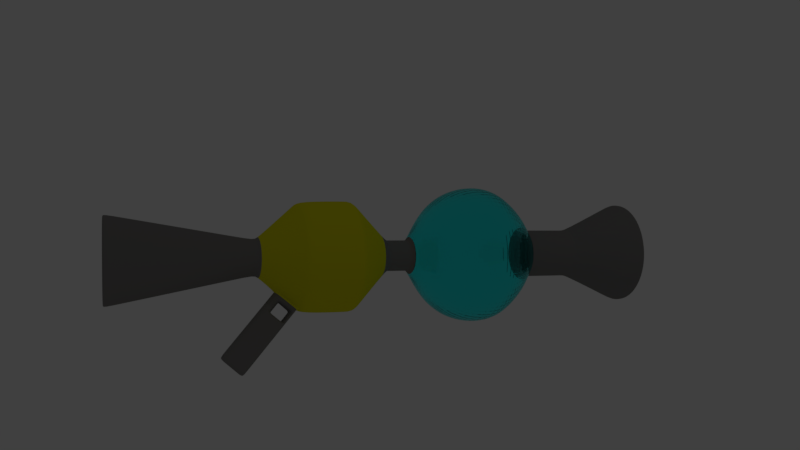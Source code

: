 # Source: BubbleGun.blend  (saved by Blender 2.79.0; exported with 4.5.12 LTS)
import bpy
from mathutils import Matrix  # noqa: F401  (used for matrix-valued properties, if any)

bpy.ops.wm.read_factory_settings(use_empty=True)
scene = bpy.context.scene
scene.name = 'Scene'

# ---- collections
col_collection_1 = bpy.data.collections.new('Collection 1'); scene.collection.children.link(col_collection_1)

# ---- materials (node trees are filled in below, after node groups)
mat_material_002 = bpy.data.materials.new('Material.002')
mat_material_002.alpha_threshold = 0.0
mat_material_002.diffuse_color = (0.5948, 0.5859, 0.6038, 1.0)
mat_material_002.roughness = 0.5
mat_material_003 = bpy.data.materials.new('Material.003')
mat_material_003.alpha_threshold = 0.0
mat_material_003.diffuse_color = (0.007226, 0.6478, 0.8, 1.0)
mat_material_003.roughness = 0.5
mat_material_004 = bpy.data.materials.new('Material.004')
mat_material_004.alpha_threshold = 0.0
mat_material_004.diffuse_color = (0.8, 0.6963, 0.01574, 1.0)
mat_material_004.roughness = 0.5

# ---- material node trees
mat_material_002.use_nodes = True; mat_material_002.node_tree.nodes.clear()
_N = mat_material_002.node_tree.nodes; _L = mat_material_002.node_tree.links
n0 = _N.new('ShaderNodeOutputMaterial'); n0.name = 'Material Output'; n0.location = (300, 300)
n1 = _N.new('ShaderNodeBsdfDiffuse'); n1.name = 'Diffuse BSDF'; n1.location = (10, 300)
n1.inputs[0].default_value = (0.2266, 0.2185, 0.2122, 1.0)
_L.new(n1.outputs[0], n0.inputs[0])
n0.is_active_output = True
mat_material_003.use_nodes = True; mat_material_003.node_tree.nodes.clear()
_N = mat_material_003.node_tree.nodes; _L = mat_material_003.node_tree.links
n0 = _N.new('ShaderNodeOutputMaterial'); n0.name = 'Material Output'; n0.location = (430, 386)
n1 = _N.new('ShaderNodeBsdfGlass'); n1.name = 'Glass BSDF'; n1.location = (220, 391)
n1.distribution = 'GGX'
n1.inputs[0].default_value = (0.3672, 1.0, 1.0, 1.0)
n1.inputs[2].default_value = 1.45
_L.new(n1.outputs[0], n0.inputs[0])
n0.is_active_output = True
mat_material_004.use_nodes = True; mat_material_004.node_tree.nodes.clear()
_N = mat_material_004.node_tree.nodes; _L = mat_material_004.node_tree.links
n0 = _N.new('ShaderNodeOutputMaterial'); n0.name = 'Material Output'; n0.location = (300, 300)
n1 = _N.new('ShaderNodeBsdfDiffuse'); n1.name = 'Diffuse BSDF'; n1.location = (10, 300)
n1.inputs[0].default_value = (0.8, 0.7671, 0.01245, 1.0)
_L.new(n1.outputs[0], n0.inputs[0])
n0.is_active_output = True

# ---- world
world_world = bpy.data.worlds.new('World'); scene.world = world_world
world_world.color = (0.05088, 0.05088, 0.05088)
world_world.use_sun_shadow = False
world_world.sun_shadow_jitter_overblur = 0.0
world_world.cycles.sampling_method = 'MANUAL'

# ---- cameras
cam_camera_001 = bpy.data.cameras.new('Camera.001')
cam_camera_001.clip_end = 100.0
cam_camera_001.lens = 35.0
cam_camera_001.sensor_width = 32.0
cam_camera_001.sensor_height = 18.0
cam_camera_001.display_size = 2.0
cam_camera_001.dof.focus_distance = 0.0

# ---- lights
light_spot = bpy.data.lights.new('Spot', 'SPOT')
light_spot.transmission_factor = 0.0
light_spot.energy = 100.0
light_spot.shadow_buffer_clip_start = 0.5
light_spot.shadow_soft_size = 0.1
light_spot.shadow_maximum_resolution = 0.006
light_spot.use_absolute_resolution = True

# ---- meshes
me_cylinder_001 = bpy.data.meshes.new('Cylinder.001')
me_cylinder_001.from_pydata([(-0.2844, -1.683, -7.574), (-0.1268, -0.8989, -9.292), (0.197, -1.691, -7.577), (0.0478, -0.9015, -9.292), (0.6446, -1.513, -7.577), (0.2101, -0.8372, -9.293), (0.9902, -1.178, -7.576), (0.3354, -0.7156, -9.292), (1.181, -0.7359, -7.573), (0.4047, -0.5554, -9.291), (1.188, -0.2546, -7.569), (0.4073, -0.3808, -9.29), (1.011, 0.193, -7.564), (0.343, -0.2185, -9.288), (0.6758, 0.5385, -7.56), (0.2214, -0.0932, -9.286), (0.2339, 0.7295, -7.556), (0.06117, -0.02395, -9.285), (-0.2475, 0.7368, -7.554), (-0.1134, -0.0213, -9.284), (-0.6951, 0.5594, -7.553), (-0.2757, -0.08565, -9.284), (-1.041, 0.2241, -7.554), (-0.401, -0.2072, -9.284), (-1.232, -0.2178, -7.557), (-0.4703, -0.3675, -9.285), (-1.239, -0.6992, -7.561), (-0.4729, -0.542, -9.287), (-1.062, -1.147, -7.566), (-0.4086, -0.7043, -9.289), (-0.7263, -1.492, -7.571), (-0.287, -0.8296, -9.29), (-0.1263, -0.9126, -8.331), (0.04826, -0.9153, -8.332), (0.2106, -0.8509, -8.332), (0.3359, -0.7294, -8.332), (0.4051, -0.5691, -8.331), (0.4078, -0.3946, -8.329), (0.3434, -0.2323, -8.328), (0.2219, -0.107, -8.326), (0.06163, -0.0377, -8.325), (-0.1129, -0.03505, -8.324), (-0.2752, -0.0994, -8.324), (-0.4005, -0.221, -8.324), (-0.4698, -0.3812, -8.325), (-0.4725, -0.5558, -8.327), (-0.4081, -0.7181, -8.328), (-0.2866, -0.8434, -8.33), (-0.1566, -1.014, -10.44), (0.06945, -1.017, -10.44), (0.2796, -0.9337, -10.44), (0.4419, -0.7763, -10.44), (0.5316, -0.5688, -10.44), (0.535, -0.3427, -10.44), (0.4517, -0.1326, -10.44), (0.2943, 0.02969, -10.43), (0.08676, 0.1194, -10.43), (-0.1393, 0.1228, -10.43), (-0.3495, 0.03947, -10.43), (-0.5117, -0.1179, -10.43), (-0.6014, -0.3255, -10.43), (-0.6049, -0.5515, -10.43), (-0.5215, -0.7617, -10.44), (-0.3641, -0.9239, -10.44), (-0.07647, -0.7723, -5.532), (0.03367, -0.774, -5.533), (0.1361, -0.7334, -5.533), (0.2151, -0.6567, -5.533), (0.2588, -0.5556, -5.532), (0.2605, -0.4455, -5.531), (0.2199, -0.3431, -5.53), (0.1432, -0.264, -5.529), (0.0421, -0.2203, -5.528), (-0.06804, -0.2187, -5.527), (-0.1704, -0.2593, -5.527), (-0.2495, -0.336, -5.528), (-0.2932, -0.4371, -5.528), (-0.2949, -0.5472, -5.529), (-0.2543, -0.6496, -5.53), (-0.1776, -0.7287, -5.531), (0.9716, -1.169, -6.795), (0.6337, -1.496, -6.796), (0.2321, 0.6965, -6.775), (0.6643, 0.5098, -6.779), (0.1961, -1.67, -6.796), (-0.2746, -1.663, -6.793), (-1.208, -0.7005, -6.781), (-1.201, -0.2298, -6.777), (0.9921, 0.1719, -6.783), (1.166, -0.2657, -6.788), (-1.014, 0.2024, -6.774), (-0.6762, 0.5302, -6.773), (-0.7067, -1.476, -6.79), (1.158, -0.7364, -6.792), (-0.2386, 0.7037, -6.773), (-1.035, -1.138, -6.785), (0.2148, -0.6505, -5.976), (0.0418, -0.2141, -5.971), (0.03337, -0.7678, -5.976), (-0.2952, -0.541, -5.972), (0.2196, -0.3369, -5.973), (-0.2498, -0.3297, -5.971), (0.2585, -0.5494, -5.975), (-0.06834, -0.2124, -5.97), (-0.2546, -0.6434, -5.973), (0.1358, -0.7272, -5.976), (0.1429, -0.2578, -5.972), (-0.07677, -0.7661, -5.975), (-0.2935, -0.4308, -5.971), (0.2602, -0.4392, -5.974), (-0.1707, -0.253, -5.97), (-0.1779, -0.7224, -5.974), (-0.2223, -1.477, -4.863), (0.1678, -1.483, -4.864), (0.5305, -1.34, -4.865), (0.8106, -1.068, -4.864), (0.9654, -0.7097, -4.861), (0.9713, -0.3196, -4.858), (0.8275, 0.04307, -4.854), (0.5558, 0.3231, -4.851), (0.1977, 0.4779, -4.848), (-0.1925, 0.4838, -4.846), (-0.5552, 0.34, -4.845), (-0.8352, 0.06833, -4.846), (-0.99, -0.2898, -4.849), (-0.996, -0.68, -4.852), (-0.8521, -1.043, -4.856), (-0.5805, -1.323, -4.86), (0.504, -1.296, -6.447), (0.5284, 0.3077, -6.433), (-0.2222, -1.429, -6.445), (-0.9627, -0.2836, -6.431), (0.9292, -0.3123, -6.44), (-0.5432, 0.3239, -6.428), (-0.5677, -1.28, -6.442), (0.7741, -1.034, -6.446), (0.1829, 0.457, -6.43), (0.1541, -1.435, -6.447), (-0.9684, -0.6599, -6.435), (0.7905, 0.03754, -6.437), (-0.8134, 0.0619, -6.429), (0.9234, -0.6886, -6.444), (-0.1934, 0.4627, -6.428), (-0.8297, -1.01, -6.438), (0.5205, -0.8602, -6.218), (0.119, 0.1525, -6.208), (0.09942, -1.132, -6.219), (-0.663, -0.6061, -6.211), (0.5316, -0.1324, -6.212), (-0.5577, -0.1158, -6.207), (0.622, -0.6256, -6.217), (-0.1366, 0.1564, -6.207), (-0.5688, -0.8437, -6.213), (0.3371, -1.038, -6.219), (0.3537, 0.05111, -6.21), (-0.1562, -1.129, -6.218), (-0.6591, -0.3505, -6.209), (0.6259, -0.37, -6.215), (-0.3742, 0.06216, -6.206), (-0.3908, -1.027, -6.216), (0.6772, -1.564, -7.226), (0.7099, 0.5825, -7.208), (-0.2945, -1.742, -7.224), (-1.285, -0.2087, -7.206), (1.246, -0.2471, -7.218), (-0.7241, 0.6042, -7.201), (-0.7568, -1.542, -7.22), (1.039, -1.213, -7.225), (0.2476, 0.7822, -7.204), (0.2091, -1.749, -7.226), (-1.293, -0.7122, -7.21), (1.061, 0.221, -7.213), (-1.086, 0.2536, -7.203), (1.238, -0.7507, -7.222), (-0.2559, 0.7899, -7.202), (-1.107, -1.18, -7.215), (0.1623, -1.514, -7.835), (0.5449, -1.362, -7.836), (0.8403, -1.076, -7.835), (1.004, -0.6977, -7.832), (1.01, -0.2863, -7.828), (0.8582, 0.09631, -7.824), (0.5716, 0.3917, -7.821), (0.1939, 0.555, -7.817), (-0.2177, 0.5612, -7.815), (-0.6002, 0.4095, -7.815), (-0.8956, 0.123, -7.816), (-1.059, -0.2548, -7.819), (-1.065, -0.6663, -7.822), (-0.9135, -1.049, -7.826), (-0.6269, -1.344, -7.83), (-0.2492, -1.508, -7.833), (-0.2023, -1.278, -8.083), (0.1178, -1.283, -8.084), (0.4154, -1.165, -8.085), (0.6452, -0.9418, -8.084), (0.7722, -0.648, -8.082), (0.777, -0.3279, -8.079), (0.659, -0.03034, -8.076), (0.4362, 0.1994, -8.073), (0.1423, 0.3264, -8.07), (-0.1778, 0.3313, -8.069), (-0.4754, 0.2133, -8.069), (-0.7052, -0.009615, -8.069), (-0.8321, -0.3035, -8.071), (-0.837, -0.6235, -8.074), (-0.719, -0.9211, -8.077), (-0.4961, -1.151, -8.08), (-0.2223, -1.477, -4.863), (0.1678, -1.483, -4.864), (0.5305, -1.34, -4.865), (0.8106, -1.068, -4.864), (0.9654, -0.7097, -4.861), (0.9713, -0.3196, -4.858), (0.8275, 0.04307, -4.854), (0.5558, 0.3231, -4.851), (0.1977, 0.4779, -4.848), (-0.1925, 0.4838, -4.846), (-0.5552, 0.34, -4.845), (-0.8352, 0.06833, -4.846), (-0.99, -0.2898, -4.849), (-0.996, -0.68, -4.852), (-0.8521, -1.043, -4.856), (-0.5805, -1.323, -4.86), (-0.07699, -0.8211, -3.194), (0.04321, -0.8229, -3.195), (0.155, -0.7786, -3.195), (0.2413, -0.6949, -3.195), (0.2889, -0.5846, -3.194), (0.2908, -0.4644, -3.193), (0.2465, -0.3526, -3.192), (0.1628, -0.2663, -3.191), (0.05241, -0.2186, -3.19), (-0.06779, -0.2168, -3.189), (-0.1795, -0.2611, -3.189), (-0.2658, -0.3448, -3.189), (-0.3135, -0.4552, -3.19), (-0.3153, -0.5754, -3.191), (-0.271, -0.6871, -3.192), (-0.1873, -0.7734, -3.193), (-0.2182, -1.485, -3.972), (0.1719, -1.491, -3.974), (0.5346, -1.347, -3.974), (0.8147, -1.076, -3.973), (0.9695, -0.7175, -3.971), (0.9754, -0.3273, -3.968), (0.8316, 0.03536, -3.964), (0.56, 0.3154, -3.96), (0.2018, 0.4702, -3.957), (-0.1883, 0.4761, -3.955), (-0.551, 0.3323, -3.955), (-0.8311, 0.06062, -3.956), (-0.9859, -0.2975, -3.958), (-0.9918, -0.6877, -3.962), (-0.848, -1.05, -3.965), (-0.5764, -1.33, -3.969), (0.145, -1.43, -10.49), (-0.2451, -1.424, -10.48), (0.5077, -1.287, -10.49), (0.7878, -1.015, -10.48), (0.9426, -0.6567, -10.48), (0.9485, -0.2666, -10.48), (0.8047, 0.09609, -10.48), (0.5331, 0.3761, -10.47), (0.1749, 0.5309, -10.47), (-0.2152, 0.5368, -10.47), (-0.5779, 0.393, -10.47), (-0.858, 0.1213, -10.47), (-1.013, -0.2368, -10.47), (-1.019, -0.6269, -10.47), (-0.8749, -0.9896, -10.48), (-0.6033, -1.27, -10.48), (-0.03605, -1.128, -0.7379), (0.01614, -1.128, -0.7381), (0.03609, -1.12, -0.7382), (0.09499, -0.9672, -0.737), (0.1409, -0.6946, -0.7348), (0.1455, -0.3929, -0.732), (0.1079, -0.1191, -0.7293), (0.04924, 0.04773, -0.7275), (0.02183, 0.066, -0.7272), (-0.00532, 0.06642, -0.7271), (-0.03328, 0.04897, -0.7271), (-0.09702, -0.116, -0.7283), (-0.143, -0.3886, -0.7306), (-0.1476, -0.6903, -0.7334), (-0.1099, -0.9641, -0.7361), (-0.05572, -1.118, -0.7377), (0.1573, -1.415, -3.885), (-0.2021, -1.41, -3.883), (0.4914, -1.283, -3.886), (0.7494, -1.032, -3.885), (0.892, -0.7023, -3.882), (0.8975, -0.3429, -3.879), (0.765, -0.008814, -3.876), (0.5147, 0.2492, -3.872), (0.1848, 0.3917, -3.87), (-0.1746, 0.3972, -3.868), (-0.5087, 0.2647, -3.868), (-0.7668, 0.01445, -3.869), (-0.9093, -0.3155, -3.871), (-0.9148, -0.6749, -3.874), (-0.7823, -1.009, -3.877), (-0.5321, -1.267, -3.881), (0.09546, -1.094, -3.511), (0.3091, -1.009, -3.511), (0.474, -0.8495, -3.511), (0.5652, -0.6385, -3.509), (0.5687, -0.4087, -3.507), (0.484, -0.1951, -3.505), (0.324, -0.03017, -3.503), (0.1131, 0.06098, -3.501), (-0.1167, 0.06447, -3.5), (-0.3304, -0.02023, -3.5), (-0.4953, -0.1802, -3.5), (-0.5865, -0.3912, -3.502), (-0.59, -0.621, -3.504), (-0.5053, -0.8346, -3.506), (-0.3453, -0.9995, -3.508), (-0.1343, -1.091, -3.51), (0.2057, 1.465, -2.902), (-0.1537, 1.471, -2.9), (0.134, 1.134, -2.534), (-0.09582, 1.138, -2.532), (-0.173, 0.4803, -3.793), (0.1864, 0.4749, -3.795), (0.1147, 0.1441, -3.426), (-0.1151, 0.1476, -3.425), (-0.1697, 0.648, -3.642), (0.1179, 0.3118, -3.275), (0.1897, 0.6426, -3.644), (-0.1118, 0.3153, -3.274), (-0.1918, -1.361, -3.827), (0.1479, -1.366, -3.828), (0.4636, -1.241, -3.829), (0.7075, -1.004, -3.828), (0.8422, -0.6926, -3.826), (0.8474, -0.353, -3.823), (0.7222, -0.03719, -3.819), (0.4857, 0.2066, -3.816), (0.1739, 0.3414, -3.814), (-0.1658, 0.3465, -3.812), (-0.4816, 0.2213, -3.812), (-0.7254, -0.0152, -3.812), (-0.8602, -0.327, -3.815), (-0.8653, -0.6667, -3.817), (-0.7401, -0.9824, -3.821), (-0.5036, -1.226, -3.824), (0.1948, 1.415, -2.846), (-0.1449, 1.42, -2.844), (-0.1642, 0.4296, -3.737), (0.1755, 0.4245, -3.739), (-0.1609, 0.5974, -3.586), (0.1787, 0.5922, -3.587), (0.1186, -1.214, -3.651), (0.3774, -1.112, -3.652), (0.5772, -0.9179, -3.651), (0.6876, -0.6624, -3.649), (0.6919, -0.3841, -3.647), (0.5893, -0.1253, -3.644), (0.3955, 0.07448, -3.641), (0.1399, 0.1849, -3.639), (-0.1384, 0.1891, -3.638), (-0.3972, 0.08652, -3.638), (-0.597, -0.1073, -3.638), (-0.7074, -0.3628, -3.64), (-0.7117, -0.6412, -3.642), (-0.6091, -0.8999, -3.645), (-0.4153, -1.1, -3.648), (0.1608, 1.258, -2.672), (-0.1175, 1.263, -2.67), (0.1415, 0.268, -3.564), (0.1448, 0.4357, -3.413), (-0.1597, -1.21, -3.65), (-0.1368, 0.2722, -3.563), (-0.1335, 0.44, -3.412), (-0.1828, -1.226, -0.7601), (-0.2643, -0.9969, -0.7577), (0.07049, 0.2167, -0.7481), (0.1805, 0.1438, -0.7492), (0.04768, -1.28, -0.7617), (-0.07252, -1.278, -0.7611), (-0.04971, 0.2186, -0.7475), (0.1595, -1.232, -0.7618), (-0.1618, 0.149, -0.7476), (0.248, -1.005, -0.7601), (-0.2503, -0.07793, -0.7493), (0.2985, -0.7072, -0.7576), (-0.3009, -0.3754, -0.7518), (0.3034, -0.3845, -0.7547), (-0.3058, -0.6981, -0.7547), (0.262, -0.0857, -0.7517), (-0.2709, -0.6936, -3.141), (0.1631, -0.2577, -3.139), (-0.0769, -0.8307, -3.143), (-0.1872, -0.7829, -3.142), (0.0528, -0.2095, -3.138), (0.04331, -0.8325, -3.144), (-0.0674, -0.2077, -3.138), (0.1551, -0.7881, -3.144), (-0.1792, -0.2525, -3.138), (0.2414, -0.7014, -3.143), (-0.2655, -0.3392, -3.138), (0.2891, -0.5871, -3.143), (-0.3132, -0.4535, -3.139), (0.291, -0.4627, -3.142), (-0.3151, -0.578, -3.14), (0.2468, -0.347, -3.14), (-0.1546, 1.426, -2.94), (0.1331, 1.09, -2.573), (0.2048, 1.421, -2.942), (-0.09668, 1.094, -2.572), (-0.1458, 1.376, -2.884), (0.1939, 1.371, -2.886), (0.16, 1.214, -2.711), (-0.1184, 1.218, -2.71), (0.1894, 0.6277, -3.657), (-0.17, 0.6332, -3.655), (0.1785, 0.5774, -3.601), (-0.1612, 0.5825, -3.599), (0.1867, 0.4899, -3.781), (-0.1727, 0.4954, -3.779), (0.1758, 0.4396, -3.725), (-0.1639, 0.4447, -3.723), (-0.1147, 0.1663, -3.408), (0.115, 0.1628, -3.409), (0.1419, 0.2867, -3.547), (-0.1364, 0.2909, -3.546), (0.1176, 0.2945, -3.291), (0.1445, 0.4184, -3.429), (-0.1339, 0.4226, -3.427), (-0.1122, 0.298, -3.29), (-0.1358, 0.4531, -3.426), (0.1637, 1.271, -2.686), (-0.1198, 1.276, -2.685), (0.1476, 0.4488, -3.428), (-0.1207, 1.231, -2.725), (0.1628, 1.227, -2.726), (-0.1577, 0.579, -3.566), (-0.1426, 1.357, -2.864), (0.1908, 1.397, -2.826), (-0.1417, 1.402, -2.824), (0.1748, 0.574, -3.567), (0.1899, 1.352, -2.865), (0.1901, 0.666, -3.622), (-0.1114, 0.3387, -3.253), (-0.1693, 0.6714, -3.621), (0.1184, 0.3352, -3.254), (-0.1605, 0.6208, -3.565), (0.1792, 0.6156, -3.566), (0.1453, 0.4591, -3.392), (-0.1331, 0.4634, -3.391), (0.1481, 0.4722, -3.407), (-0.1354, 0.4765, -3.405), (-0.1573, 0.6024, -3.544), (0.1752, 0.5974, -3.546), (-0.1602, -1.212, -3.652), (-0.1372, 0.2744, -3.565), (0.119, -1.216, -3.654), (0.3786, -1.114, -3.654), (0.579, -0.9191, -3.653), (0.6897, -0.6628, -3.651), (0.694, -0.3837, -3.649), (0.5911, -0.1241, -3.646), (0.3967, 0.07628, -3.644), (0.1404, 0.187, -3.642), (-0.1388, 0.1913, -3.64), (-0.3983, 0.08835, -3.64), (-0.5987, -0.106, -3.641), (-0.7095, -0.3623, -3.642), (-0.7138, -0.6415, -3.645), (-0.6109, -0.901, -3.648), (-0.4165, -1.101, -3.65), (0.142, 0.2701, -3.567), (-0.1863, -1.335, -3.796), (-0.1595, 0.4028, -3.707), (0.1429, -1.34, -3.798), (0.4489, -1.219, -3.798), (0.6853, -0.9897, -3.798), (0.8159, -0.6875, -3.796), (0.8209, -0.3583, -3.793), (0.6996, -0.0522, -3.789), (0.4703, 0.1841, -3.786), (0.1681, 0.3147, -3.784), (-0.1611, 0.3197, -3.782), (-0.4672, 0.1984, -3.782), (-0.7035, -0.03089, -3.783), (-0.8341, -0.3331, -3.785), (-0.8392, -0.6623, -3.788), (-0.7178, -0.9684, -3.791), (-0.4886, -1.205, -3.794), (0.1697, 0.3978, -3.709), (0.1849, 0.3961, -3.866), (-0.1166, 0.06887, -3.496), (-0.1745, 0.4016, -3.864), (0.1131, 0.06538, -3.497), (0.1739, 0.3458, -3.81), (-0.1657, 0.3509, -3.808), (0.14, 0.1893, -3.635), (-0.1383, 0.1935, -3.634), (-0.1387, 0.1957, -3.636), (0.1405, 0.1914, -3.638), (-0.161, 0.3241, -3.778), (0.1682, 0.3191, -3.78), (0.2151, -0.6561, -5.577), (0.04207, -0.2197, -5.572), (0.03364, -0.7734, -5.577), (-0.2949, -0.5466, -5.574), (0.2199, -0.3425, -5.574), (-0.2495, -0.3353, -5.572), (0.2588, -0.555, -5.576), (-0.06807, -0.218, -5.572), (-0.2543, -0.649, -5.575), (0.136, -0.7328, -5.577), (0.1432, -0.2634, -5.573), (-0.0765, -0.7717, -5.576), (-0.2932, -0.4364, -5.573), (0.2605, -0.4449, -5.575), (-0.1705, -0.2586, -5.572), (-0.1776, -0.728, -5.576), (0.1358, -0.7277, -5.938), (0.1429, -0.2583, -5.934), (-0.07675, -0.7667, -5.937), (-0.2935, -0.4314, -5.933), (0.2602, -0.4398, -5.936), (-0.1707, -0.2536, -5.932), (-0.1779, -0.723, -5.936), (0.2149, -0.651, -5.938), (0.04183, -0.2146, -5.933), (0.03339, -0.7683, -5.938), (-0.2952, -0.5415, -5.934), (0.2196, -0.3374, -5.935), (-0.2498, -0.3303, -5.933), (0.2586, -0.5499, -5.937), (-0.06831, -0.213, -5.933), (-0.2546, -0.6439, -5.935), (-0.1263, -0.9116, -8.404), (0.04823, -0.9142, -8.405), (0.2105, -0.8499, -8.405), (0.3358, -0.7283, -8.404), (0.4051, -0.5681, -8.403), (0.4078, -0.3935, -8.402), (0.3434, -0.2312, -8.4), (0.2219, -0.1059, -8.399), (0.0616, -0.03666, -8.397), (-0.113, -0.03401, -8.396), (-0.2753, -0.09836, -8.396), (-0.4006, -0.2199, -8.397), (-0.4698, -0.3802, -8.398), (-0.4725, -0.5547, -8.399), (-0.4082, -0.717, -8.401), (-0.2866, -0.8423, -8.403), (-0.1267, -0.9001, -9.204), (0.04784, -0.9028, -9.205), (0.2101, -0.8384, -9.205), (0.3355, -0.7169, -9.204), (0.4047, -0.5566, -9.203), (0.4074, -0.3821, -9.202), (0.343, -0.2198, -9.2), (0.2215, -0.09446, -9.198), (0.06121, -0.02521, -9.197), (-0.1134, -0.02255, -9.196), (-0.2757, -0.08691, -9.196), (-0.401, -0.2085, -9.197), (-0.4702, -0.3687, -9.198), (-0.4729, -0.5433, -9.199), (-0.4085, -0.7056, -9.201), (-0.287, -0.8309, -9.202), (0.8977, -0.6483, -10.38), (0.9034, -0.2761, -10.38), (-0.2067, 0.4903, -10.37), (-0.5527, 0.3531, -10.37), (-0.836, -0.9658, -10.38), (-0.5769, -1.233, -10.38), (0.4829, -1.249, -10.39), (0.7501, -0.9899, -10.39), (0.5071, 0.337, -10.37), (0.1654, 0.4846, -10.37), (-0.2352, -1.381, -10.38), (0.1369, -1.386, -10.39), (-0.9675, -0.2477, -10.37), (-0.9732, -0.6199, -10.37), (0.7662, 0.06983, -10.38), (-0.8199, 0.09393, -10.37), (-0.07246, -1.285, -0.725), (0.04774, -1.287, -0.7255), (0.1596, -1.238, -0.7256), (0.2481, -1.009, -0.7239), (0.2986, -0.709, -0.7214), (0.3036, -0.3833, -0.7185), (0.2622, -0.08174, -0.7155), (0.1807, 0.1499, -0.713), (0.07076, 0.2232, -0.7118), (-0.04944, 0.225, -0.7112), (-0.1616, 0.155, -0.7114), (-0.2501, -0.07397, -0.7131), (-0.3007, -0.3742, -0.7156), (-0.3056, -0.6999, -0.7185), (-0.2642, -1.001, -0.7215), (-0.1827, -1.233, -0.724), (0.07287, -0.557, -5.645), (0.005738, -0.3877, -5.643), (0.002466, -0.6025, -5.645), (-0.125, -0.5145, -5.643), (0.07472, -0.4353, -5.644), (-0.1074, -0.4325, -5.643), (0.08982, -0.5177, -5.644), (-0.03699, -0.387, -5.643), (-0.1092, -0.5542, -5.644), (0.04219, -0.5867, -5.645), (0.04497, -0.4046, -5.643), (-0.04026, -0.6018, -5.645), (-0.1243, -0.4717, -5.643), (0.09047, -0.475, -5.644), (-0.07672, -0.4028, -5.643), (-0.07949, -0.5849, -5.644), (0.2151, -0.6551, -5.646), (0.136, -0.7318, -5.647), (0.04202, -0.2187, -5.642), (0.1431, -0.2624, -5.643), (0.03359, -0.7724, -5.646), (-0.07655, -0.7707, -5.646), (-0.295, -0.5456, -5.643), (-0.2933, -0.4355, -5.642), (0.2198, -0.3415, -5.644), (0.2604, -0.4439, -5.645), (-0.2496, -0.3344, -5.641), (-0.1705, -0.2577, -5.641), (-0.1777, -0.7271, -5.645), (0.2588, -0.554, -5.646), (-0.06812, -0.2171, -5.641), (-0.2544, -0.648, -5.644), (0.136, -0.7318, -5.647), (0.1431, -0.2624, -5.643), (-0.07655, -0.7707, -5.646), (-0.2933, -0.4355, -5.642), (0.2604, -0.4439, -5.645), (-0.1705, -0.2577, -5.641), (-0.1777, -0.7271, -5.645), (0.2151, -0.6551, -5.646), (0.04202, -0.2187, -5.642), (0.03359, -0.7724, -5.646), (-0.295, -0.5456, -5.643), (0.2198, -0.3415, -5.644), (-0.2496, -0.3344, -5.641), (0.2588, -0.554, -5.646), (-0.06812, -0.2171, -5.641), (-0.2544, -0.648, -5.644), (0.2151, -0.6551, -5.646), (0.04202, -0.2187, -5.642), (0.03359, -0.7724, -5.646), (-0.295, -0.5456, -5.643), (0.2198, -0.3415, -5.644), (-0.2496, -0.3344, -5.641), (0.2588, -0.554, -5.646), (-0.06812, -0.2171, -5.641), (-0.2544, -0.648, -5.644), (0.136, -0.7318, -5.647), (0.1431, -0.2624, -5.643), (-0.07655, -0.7707, -5.646), (-0.2933, -0.4355, -5.642), (0.2604, -0.4439, -5.645), (-0.1705, -0.2577, -5.641), (-0.1777, -0.7271, -5.645), (-0.002528, -0.6325, -8.797), (0.05794, -0.6085, -8.797), (0.1046, -0.5632, -8.797), (0.1304, -0.5035, -8.796), (0.1314, -0.4384, -8.796), (0.1075, -0.378, -8.795), (0.06217, -0.3313, -8.794), (0.002452, -0.3055, -8.794), (-0.06259, -0.3045, -8.794), (-0.1231, -0.3285, -8.793), (-0.1698, -0.3738, -8.794), (-0.1956, -0.4335, -8.794), (-0.1966, -0.4985, -8.795), (-0.1726, -0.559, -8.795), (-0.1273, -0.6057, -8.796), (-0.06757, -0.6315, -8.796), (-0.1265, -0.9059, -8.798), (0.04804, -0.9086, -8.799), (0.2103, -0.8442, -8.799), (0.3357, -0.7227, -8.799), (0.4049, -0.5624, -8.798), (0.4076, -0.3879, -8.796), (0.3432, -0.2256, -8.795), (0.2217, -0.1003, -8.793), (0.06141, -0.03101, -8.792), (-0.1132, -0.02836, -8.791), (-0.2755, -0.09271, -8.791), (-0.4008, -0.2143, -8.791), (-0.47, -0.3745, -8.792), (-0.4727, -0.5491, -8.794), (-0.4083, -0.7114, -8.795), (-0.2868, -0.8367, -8.797), (0.04804, -0.9086, -8.799), (0.2103, -0.8442, -8.799), (0.3357, -0.7227, -8.799), (0.4049, -0.5624, -8.798), (0.4076, -0.3879, -8.796), (0.3432, -0.2256, -8.795), (0.2217, -0.1003, -8.793), (0.06141, -0.03101, -8.792), (-0.1132, -0.02836, -8.791), (-0.2755, -0.09271, -8.791), (-0.4008, -0.2143, -8.791), (-0.47, -0.3745, -8.792), (-0.4727, -0.5491, -8.794), (-0.4083, -0.7114, -8.795), (-0.2868, -0.8367, -8.797), (-0.1265, -0.9059, -8.798), (-0.1265, -0.9059, -8.798), (0.04804, -0.9086, -8.799), (0.2103, -0.8442, -8.799), (0.3357, -0.7227, -8.799), (0.4049, -0.5624, -8.798), (0.4076, -0.3879, -8.796), (0.3432, -0.2256, -8.795), (0.2217, -0.1003, -8.793), (0.06141, -0.03101, -8.792), (-0.1132, -0.02836, -8.791), (-0.2755, -0.09271, -8.791), (-0.4008, -0.2143, -8.791), (-0.47, -0.3745, -8.792), (-0.4727, -0.5491, -8.794), (-0.4083, -0.7114, -8.795), (-0.2868, -0.8367, -8.797)], [], [(552, 1, 3, 553), (553, 3, 5, 554), (554, 5, 7, 555), (555, 7, 9, 556), (556, 9, 11, 557), (557, 11, 13, 558), (558, 13, 15, 559), (559, 15, 17, 560), (560, 17, 19, 561), (561, 19, 21, 562), (562, 21, 23, 563), (563, 23, 25, 564), (564, 25, 27, 565), (565, 27, 29, 566), (569, 568, 260, 261), (566, 29, 31, 567), (567, 31, 1, 552), (513, 504, 67, 66), (207, 47, 32, 192), (206, 46, 47, 207), (205, 45, 46, 206), (204, 44, 45, 205), (203, 43, 44, 204), (202, 42, 43, 203), (201, 41, 42, 202), (200, 40, 41, 201), (199, 39, 40, 200), (198, 38, 39, 199), (197, 37, 38, 198), (196, 36, 37, 197), (195, 35, 36, 196), (194, 34, 35, 195), (193, 33, 34, 194), (192, 32, 33, 193), (49, 48, 63, 62, 61, 60, 59, 58, 57, 56, 55, 54, 53, 52, 51, 50), (571, 570, 265, 266), (573, 572, 270, 271), (575, 574, 258, 259), (577, 576, 263, 264), (579, 578, 257, 256), (581, 580, 268, 269), (582, 569, 261, 262), (583, 571, 266, 267), (578, 573, 271, 257), (568, 575, 259, 260), (570, 577, 264, 265), (572, 581, 269, 270), (574, 579, 256, 258), (576, 582, 262, 263), (580, 583, 267, 268), (77, 78, 126, 125), (514, 505, 72, 71), (515, 506, 65, 64), (516, 507, 77, 76), (517, 508, 70, 69), (518, 509, 75, 74), (519, 515, 64, 79), (504, 510, 68, 67), (505, 511, 73, 72), (507, 512, 78, 77), (506, 513, 66, 65), (508, 514, 71, 70), (509, 516, 76, 75), (510, 517, 69, 68), (511, 518, 74, 73), (512, 519, 79, 78), (175, 166, 92, 95), (174, 165, 91, 94), (173, 164, 89, 93), (172, 163, 87, 90), (171, 161, 83, 88), (169, 160, 81, 84), (170, 175, 95, 86), (168, 174, 94, 82), (167, 173, 93, 80), (166, 162, 85, 92), (165, 172, 90, 91), (164, 171, 88, 89), (163, 170, 86, 87), (162, 169, 84, 85), (161, 168, 82, 83), (160, 167, 80, 81), (152, 159, 111, 104), (151, 158, 110, 103), (150, 157, 109, 102), (149, 156, 108, 101), (148, 154, 106, 100), (146, 153, 105, 98), (147, 152, 104, 99), (145, 151, 103, 97), (144, 150, 102, 96), (159, 155, 107, 111), (158, 149, 101, 110), (157, 148, 100, 109), (156, 147, 99, 108), (155, 146, 98, 107), (154, 145, 97, 106), (153, 144, 96, 105), (70, 71, 119, 118), (78, 79, 127, 126), (71, 72, 120, 119), (64, 65, 113, 112), (79, 64, 112, 127), (72, 73, 121, 120), (65, 66, 114, 113), (73, 74, 122, 121), (66, 67, 115, 114), (74, 75, 123, 122), (67, 68, 116, 115), (75, 76, 124, 123), (68, 69, 117, 116), (76, 77, 125, 124), (69, 70, 118, 117), (81, 80, 135, 128), (83, 82, 136, 129), (85, 84, 137, 130), (87, 86, 138, 131), (89, 88, 139, 132), (91, 90, 140, 133), (92, 85, 130, 134), (80, 93, 141, 135), (82, 94, 142, 136), (86, 95, 143, 138), (84, 81, 128, 137), (88, 83, 129, 139), (90, 87, 131, 140), (93, 89, 132, 141), (94, 91, 133, 142), (95, 92, 134, 143), (128, 135, 144, 153), (129, 136, 145, 154), (130, 137, 146, 155), (131, 138, 147, 156), (132, 139, 148, 157), (133, 140, 149, 158), (134, 130, 155, 159), (135, 141, 150, 144), (136, 142, 151, 145), (138, 143, 152, 147), (137, 128, 153, 146), (139, 129, 154, 148), (140, 131, 156, 149), (141, 132, 157, 150), (142, 133, 158, 151), (143, 134, 159, 152), (4, 6, 167, 160), (14, 16, 168, 161), (0, 2, 169, 162), (24, 26, 170, 163), (10, 12, 171, 164), (20, 22, 172, 165), (30, 0, 162, 166), (6, 8, 173, 167), (16, 18, 174, 168), (26, 28, 175, 170), (2, 4, 160, 169), (12, 14, 161, 171), (22, 24, 163, 172), (8, 10, 164, 173), (18, 20, 165, 174), (28, 30, 166, 175), (0, 191, 176, 2), (2, 176, 177, 4), (4, 177, 178, 6), (6, 178, 179, 8), (8, 179, 180, 10), (10, 180, 181, 12), (12, 181, 182, 14), (14, 182, 183, 16), (16, 183, 184, 18), (18, 184, 185, 20), (20, 185, 186, 22), (22, 186, 187, 24), (24, 187, 188, 26), (26, 188, 189, 28), (28, 189, 190, 30), (30, 190, 191, 0), (191, 192, 193, 176), (176, 193, 194, 177), (177, 194, 195, 178), (178, 195, 196, 179), (179, 196, 197, 180), (180, 197, 198, 181), (181, 198, 199, 182), (182, 199, 200, 183), (183, 200, 201, 184), (184, 201, 202, 185), (185, 202, 203, 186), (186, 203, 204, 187), (187, 204, 205, 188), (188, 205, 206, 189), (189, 206, 207, 190), (190, 207, 192, 191), (117, 118, 214, 213), (125, 126, 222, 221), (118, 119, 215, 214), (126, 127, 223, 222), (119, 120, 216, 215), (112, 113, 209, 208), (127, 112, 208, 223), (120, 121, 217, 216), (113, 114, 210, 209), (121, 122, 218, 217), (114, 115, 211, 210), (122, 123, 219, 218), (115, 116, 212, 211), (123, 124, 220, 219), (116, 117, 213, 212), (124, 125, 221, 220), (217, 218, 250, 249), (210, 211, 243, 242), (218, 219, 251, 250), (211, 212, 244, 243), (219, 220, 252, 251), (212, 213, 245, 244), (220, 221, 253, 252), (213, 214, 246, 245), (221, 222, 254, 253), (214, 215, 247, 246), (222, 223, 255, 254), (215, 216, 248, 247), (208, 209, 241, 240), (223, 208, 240, 255), (216, 217, 249, 248), (209, 210, 242, 241), (288, 289, 240, 241), (290, 288, 241, 242), (291, 290, 242, 243), (292, 291, 243, 244), (293, 292, 244, 245), (294, 293, 245, 246), (295, 294, 246, 247), (296, 295, 247, 248), (297, 296, 248, 249), (298, 297, 249, 250), (299, 298, 250, 251), (300, 299, 251, 252), (301, 300, 252, 253), (302, 301, 253, 254), (303, 302, 254, 255), (289, 303, 255, 240), (48, 49, 256, 257), (49, 50, 258, 256), (50, 51, 259, 258), (51, 52, 260, 259), (52, 53, 261, 260), (53, 54, 262, 261), (54, 55, 263, 262), (55, 56, 264, 263), (56, 57, 265, 264), (57, 58, 266, 265), (58, 59, 267, 266), (59, 60, 268, 267), (60, 61, 269, 268), (61, 62, 270, 269), (62, 63, 271, 270), (63, 48, 257, 271), (377, 376, 599, 598), (272, 273, 274, 275, 276, 277, 278, 279, 280, 281, 282, 283, 284, 285, 286, 287), (379, 378, 592, 591), (381, 380, 585, 584), (376, 381, 584, 599), (378, 382, 593, 592), (380, 383, 586, 585), (382, 384, 594, 593), (383, 385, 587, 586), (384, 386, 595, 594), (385, 387, 588, 587), (386, 388, 596, 595), (387, 389, 589, 588), (388, 390, 597, 596), (389, 391, 590, 589), (390, 377, 598, 597), (391, 379, 591, 590), (332, 347, 303, 289), (347, 346, 302, 303), (346, 345, 301, 302), (345, 344, 300, 301), (344, 343, 299, 300), (343, 342, 298, 299), (342, 341, 297, 298), (410, 408, 321, 320), (340, 339, 295, 296), (339, 338, 294, 295), (338, 337, 293, 294), (337, 336, 292, 293), (336, 335, 291, 292), (335, 334, 290, 291), (334, 333, 288, 290), (333, 332, 289, 288), (225, 224, 319, 304), (226, 225, 304, 305), (227, 226, 305, 306), (228, 227, 306, 307), (229, 228, 307, 308), (230, 229, 308, 309), (231, 230, 309, 310), (232, 231, 310, 311), (233, 232, 311, 312), (234, 233, 312, 313), (235, 234, 313, 314), (236, 235, 314, 315), (237, 236, 315, 316), (238, 237, 316, 317), (239, 238, 317, 318), (224, 239, 318, 319), (349, 348, 320, 321), (411, 409, 322, 323), (413, 410, 320, 348), (415, 411, 323, 370), (499, 493, 327, 374), (496, 492, 325, 351), (493, 495, 326, 327), (492, 494, 324, 325), (430, 431, 331, 375), (418, 416, 330, 353), (431, 428, 329, 331), (416, 417, 328, 330), (417, 419, 352, 328), (503, 496, 351, 491), (494, 497, 350, 324), (408, 412, 349, 321), (443, 413, 348, 440), (441, 440, 348, 349), (476, 474, 332, 333), (477, 476, 333, 334), (478, 477, 334, 335), (479, 478, 335, 336), (480, 479, 336, 337), (481, 480, 337, 338), (482, 481, 338, 339), (483, 482, 339, 340), (485, 484, 341, 342), (486, 485, 342, 343), (487, 486, 343, 344), (488, 487, 344, 345), (489, 488, 345, 346), (490, 489, 346, 347), (474, 490, 347, 332), (319, 318, 368, 373), (318, 317, 367, 368), (317, 316, 366, 367), (316, 315, 365, 366), (315, 314, 364, 365), (314, 313, 363, 364), (313, 312, 362, 363), (311, 310, 360, 361), (310, 309, 359, 360), (309, 308, 358, 359), (308, 307, 357, 358), (307, 306, 356, 357), (306, 305, 355, 356), (305, 304, 354, 355), (304, 319, 373, 354), (323, 322, 369, 370), (409, 414, 369, 322), (495, 498, 371, 326), (428, 429, 372, 329), (500, 499, 374, 457), (436, 415, 370, 434), (422, 423, 350, 351), (438, 352, 353, 442), (426, 371, 374, 427), (475, 491, 351, 350), (407, 393, 379, 391), (406, 392, 377, 390), (405, 407, 391, 389), (404, 406, 390, 388), (403, 405, 389, 387), (402, 404, 388, 386), (401, 403, 387, 385), (400, 402, 386, 384), (399, 401, 385, 383), (398, 400, 384, 382), (397, 399, 383, 380), (396, 398, 382, 378), (395, 394, 381, 376), (394, 397, 380, 381), (393, 396, 378, 379), (392, 395, 376, 377), (238, 239, 395, 392), (231, 232, 396, 393), (224, 225, 397, 394), (239, 224, 394, 395), (232, 233, 398, 396), (225, 226, 399, 397), (233, 234, 400, 398), (226, 227, 401, 399), (234, 235, 402, 400), (227, 228, 403, 401), (235, 236, 404, 402), (228, 229, 405, 403), (236, 237, 406, 404), (229, 230, 407, 405), (237, 238, 392, 406), (230, 231, 393, 407), (453, 451, 415, 436), (447, 450, 414, 409), (455, 449, 413, 443), (446, 448, 412, 408), (451, 445, 411, 415), (449, 444, 410, 413), (445, 447, 409, 411), (444, 446, 408, 410), (353, 352, 419, 418), (421, 423, 419, 417), (420, 421, 417, 416), (422, 420, 416, 418), (351, 325, 420, 422), (325, 324, 421, 420), (324, 350, 423, 421), (418, 419, 423, 422), (429, 426, 427, 430), (326, 371, 426, 425), (327, 326, 425, 424), (374, 327, 424, 427), (372, 429, 430, 375), (425, 426, 429, 428), (424, 425, 428, 431), (427, 424, 431, 430), (450, 452, 437, 414), (454, 453, 436, 439), (375, 432, 435, 372), (439, 436, 434, 441), (370, 369, 433, 434), (414, 437, 433, 369), (412, 439, 441, 349), (448, 454, 439, 412), (452, 455, 443, 437), (432, 438, 442, 435), (434, 433, 440, 441), (437, 443, 440, 433), (435, 442, 455, 452), (352, 438, 454, 448), (438, 432, 453, 454), (372, 435, 452, 450), (330, 328, 446, 444), (331, 329, 447, 445), (353, 330, 444, 449), (375, 331, 445, 451), (328, 352, 448, 446), (442, 353, 449, 455), (329, 372, 450, 447), (432, 375, 451, 453), (374, 371, 473, 457), (502, 500, 457, 475), (373, 368, 472, 456), (368, 367, 471, 472), (367, 366, 470, 471), (366, 365, 469, 470), (365, 364, 468, 469), (364, 363, 467, 468), (363, 362, 466, 467), (361, 360, 464, 465), (360, 359, 463, 464), (359, 358, 462, 463), (358, 357, 461, 462), (357, 356, 460, 461), (356, 355, 459, 460), (355, 354, 458, 459), (354, 373, 456, 458), (498, 501, 473, 371), (497, 502, 475, 350), (457, 473, 491, 475), (456, 472, 490, 474), (472, 471, 489, 490), (471, 470, 488, 489), (470, 469, 487, 488), (469, 468, 486, 487), (468, 467, 485, 486), (467, 466, 484, 485), (465, 464, 482, 483), (464, 463, 481, 482), (463, 462, 480, 481), (462, 461, 479, 480), (461, 460, 478, 479), (460, 459, 477, 478), (459, 458, 476, 477), (458, 456, 474, 476), (501, 503, 491, 473), (465, 483, 503, 501), (341, 484, 502, 497), (361, 465, 501, 498), (484, 466, 500, 502), (466, 362, 499, 500), (311, 361, 498, 495), (297, 341, 497, 494), (483, 340, 496, 503), (296, 297, 494, 492), (312, 311, 495, 493), (340, 296, 492, 496), (362, 312, 493, 499), (656, 663, 519, 512), (655, 662, 518, 511), (654, 661, 517, 510), (653, 660, 516, 509), (652, 658, 514, 508), (650, 657, 513, 506), (651, 656, 512, 507), (649, 655, 511, 505), (648, 654, 510, 504), (663, 659, 515, 519), (662, 653, 509, 518), (661, 652, 508, 517), (660, 651, 507, 516), (659, 650, 506, 515), (658, 649, 505, 514), (657, 648, 504, 513), (105, 96, 527, 520), (106, 97, 528, 521), (107, 98, 529, 522), (108, 99, 530, 523), (109, 100, 531, 524), (110, 101, 532, 525), (111, 107, 522, 526), (96, 102, 533, 527), (97, 103, 534, 528), (99, 104, 535, 530), (98, 105, 520, 529), (100, 106, 521, 531), (101, 108, 523, 532), (102, 109, 524, 533), (103, 110, 525, 534), (104, 111, 526, 535), (47, 551, 536, 32), (46, 550, 551, 47), (45, 549, 550, 46), (44, 548, 549, 45), (43, 547, 548, 44), (42, 546, 547, 43), (41, 545, 546, 42), (40, 544, 545, 41), (39, 543, 544, 40), (38, 542, 543, 39), (37, 541, 542, 38), (36, 540, 541, 37), (35, 539, 540, 36), (34, 538, 539, 35), (33, 537, 538, 34), (32, 536, 537, 33), (727, 567, 552, 712), (726, 566, 567, 727), (725, 565, 566, 726), (724, 564, 565, 725), (723, 563, 564, 724), (722, 562, 563, 723), (721, 561, 562, 722), (720, 560, 561, 721), (719, 559, 560, 720), (718, 558, 559, 719), (717, 557, 558, 718), (716, 556, 557, 717), (715, 555, 556, 716), (714, 554, 555, 715), (713, 553, 554, 714), (712, 552, 553, 713), (25, 23, 583, 580), (15, 13, 582, 576), (5, 3, 579, 574), (29, 27, 581, 572), (19, 17, 577, 570), (9, 7, 575, 568), (1, 31, 573, 578), (23, 21, 571, 583), (13, 11, 569, 582), (27, 25, 580, 581), (3, 1, 578, 579), (17, 15, 576, 577), (7, 5, 574, 575), (31, 29, 572, 573), (21, 19, 570, 571), (11, 9, 568, 569), (273, 272, 584, 585), (274, 273, 585, 586), (275, 274, 586, 587), (276, 275, 587, 588), (277, 276, 588, 589), (278, 277, 589, 590), (279, 278, 590, 591), (280, 279, 591, 592), (281, 280, 592, 593), (282, 281, 593, 594), (283, 282, 594, 595), (284, 283, 595, 596), (285, 284, 596, 597), (286, 285, 597, 598), (287, 286, 598, 599), (272, 287, 599, 584), (632, 639, 616, 617), (633, 640, 618, 619), (634, 641, 620, 621), (635, 642, 622, 623), (636, 643, 624, 625), (637, 644, 626, 627), (638, 634, 621, 628), (639, 645, 629, 616), (640, 646, 630, 618), (642, 647, 631, 622), (641, 632, 617, 620), (643, 633, 619, 624), (644, 635, 623, 626), (645, 636, 625, 629), (646, 637, 627, 630), (647, 638, 628, 631), (609, 600, 606, 613, 604, 610, 601, 607, 614, 605, 612, 603, 608, 615, 611, 602), (600, 609, 617, 616), (601, 610, 619, 618), (602, 611, 621, 620), (603, 612, 623, 622), (604, 613, 625, 624), (605, 614, 627, 626), (611, 615, 628, 621), (606, 600, 616, 629), (607, 601, 618, 630), (608, 603, 622, 631), (609, 602, 620, 617), (610, 604, 624, 619), (612, 605, 626, 623), (613, 606, 629, 625), (614, 607, 630, 627), (615, 608, 631, 628), (535, 526, 638, 647), (534, 525, 637, 646), (533, 524, 636, 645), (532, 523, 635, 644), (531, 521, 633, 643), (529, 520, 632, 641), (530, 535, 647, 642), (528, 534, 646, 640), (527, 533, 645, 639), (526, 522, 634, 638), (525, 532, 644, 637), (524, 531, 643, 636), (523, 530, 642, 635), (522, 529, 641, 634), (521, 528, 640, 633), (520, 527, 639, 632), (617, 616, 648, 657), (619, 618, 649, 658), (621, 620, 650, 659), (623, 622, 651, 660), (625, 624, 652, 661), (627, 626, 653, 662), (628, 621, 659, 663), (616, 629, 654, 648), (618, 630, 655, 649), (622, 631, 656, 651), (620, 617, 657, 650), (624, 619, 658, 652), (626, 623, 660, 653), (629, 625, 661, 654), (630, 627, 662, 655), (631, 628, 663, 656), (711, 680, 681, 696), (696, 681, 682, 697), (697, 682, 683, 698), (698, 683, 684, 699), (699, 684, 685, 700), (700, 685, 686, 701), (701, 686, 687, 702), (702, 687, 688, 703), (703, 688, 689, 704), (704, 689, 690, 705), (705, 690, 691, 706), (706, 691, 692, 707), (707, 692, 693, 708), (708, 693, 694, 709), (709, 694, 695, 710), (710, 695, 680, 711), (664, 679, 678, 677, 676, 675, 674, 673, 672, 671, 670, 669, 668, 667, 666, 665), (679, 664, 681, 680), (664, 665, 682, 681), (665, 666, 683, 682), (666, 667, 684, 683), (667, 668, 685, 684), (668, 669, 686, 685), (669, 670, 687, 686), (670, 671, 688, 687), (671, 672, 689, 688), (672, 673, 690, 689), (673, 674, 691, 690), (674, 675, 692, 691), (675, 676, 693, 692), (676, 677, 694, 693), (677, 678, 695, 694), (678, 679, 680, 695), (551, 710, 711, 536), (550, 709, 710, 551), (549, 708, 709, 550), (548, 707, 708, 549), (547, 706, 707, 548), (546, 705, 706, 547), (545, 704, 705, 546), (544, 703, 704, 545), (543, 702, 703, 544), (542, 701, 702, 543), (541, 700, 701, 542), (540, 699, 700, 541), (539, 698, 699, 540), (538, 697, 698, 539), (537, 696, 697, 538), (536, 711, 696, 537), (680, 712, 713, 681), (681, 713, 714, 682), (682, 714, 715, 683), (683, 715, 716, 684), (684, 716, 717, 685), (685, 717, 718, 686), (686, 718, 719, 687), (687, 719, 720, 688), (688, 720, 721, 689), (689, 721, 722, 690), (690, 722, 723, 691), (691, 723, 724, 692), (692, 724, 725, 693), (693, 725, 726, 694), (694, 726, 727, 695), (695, 727, 712, 680)])
me_cylinder_001.polygons.foreach_set('material_index', [0, 0, 0, 0, 0, 0, 0, 0, 0, 0, 0, 0, 0, 0, 0, 0, 0, 0, 1, 1, 1, 1, 1, 1, 1, 1, 1, 1, 1, 1, 1, 1, 1, 1, 0, 0, 0, 0, 0, 0, 0, 0, 0, 0, 0, 0, 0, 0, 0, 0, 2, 0, 0, 0, 0, 0, 0, 0, 0, 0, 0, 0, 0, 0, 0, 0, 1, 1, 1, 1, 1, 1, 1, 1, 1, 1, 1, 1, 1, 1, 1, 1, 1, 1, 1, 1, 1, 1, 1, 1, 1, 1, 1, 1, 1, 1, 1, 1, 2, 2, 2, 2, 2, 2, 2, 2, 2, 2, 2, 2, 2, 2, 2, 1, 1, 1, 1, 1, 1, 1, 1, 1, 1, 1, 1, 1, 1, 1, 1, 1, 1, 1, 1, 1, 1, 1, 1, 1, 1, 1, 1, 1, 1, 1, 1, 1, 1, 1, 1, 1, 1, 1, 1, 1, 1, 1, 1, 1, 1, 1, 1, 1, 1, 1, 1, 1, 1, 1, 1, 1, 1, 1, 1, 1, 1, 1, 1, 1, 1, 1, 1, 1, 1, 1, 1, 1, 1, 1, 1, 1, 1, 1, 1, 2, 2, 2, 2, 2, 2, 2, 2, 2, 2, 2, 2, 2, 2, 2, 2, 2, 2, 2, 2, 2, 2, 2, 2, 2, 2, 2, 2, 2, 2, 2, 2, 2, 2, 2, 2, 2, 2, 2, 2, 2, 2, 2, 2, 2, 2, 2, 2, 0, 0, 0, 0, 0, 0, 0, 0, 0, 0, 0, 0, 0, 0, 0, 0, 0, 0, 0, 0, 0, 0, 0, 0, 0, 0, 0, 0, 0, 0, 0, 0, 0, 2, 2, 2, 2, 2, 2, 2, 0, 2, 2, 2, 2, 2, 2, 2, 2, 2, 2, 2, 2, 2, 2, 2, 2, 2, 2, 2, 2, 2, 2, 2, 2, 0, 0, 0, 0, 0, 0, 0, 0, 0, 0, 0, 0, 0, 0, 0, 0, 0, 0, 2, 2, 2, 2, 2, 2, 2, 2, 2, 2, 2, 2, 2, 2, 2, 2, 2, 2, 2, 2, 2, 2, 2, 2, 2, 2, 2, 2, 2, 2, 0, 0, 0, 0, 0, 0, 0, 0, 0, 0, 0, 0, 0, 0, 0, 0, 0, 0, 0, 0, 0, 0, 0, 0, 0, 0, 0, 0, 0, 0, 0, 0, 0, 0, 0, 0, 0, 0, 0, 0, 0, 0, 0, 0, 0, 0, 0, 0, 0, 0, 0, 0, 0, 0, 0, 0, 0, 0, 0, 0, 0, 0, 0, 0, 0, 0, 0, 0, 0, 0, 0, 0, 0, 0, 0, 0, 0, 0, 0, 0, 0, 0, 0, 0, 0, 0, 0, 0, 0, 0, 0, 0, 2, 2, 2, 2, 2, 2, 2, 2, 2, 2, 2, 2, 2, 2, 2, 0, 0, 0, 2, 2, 2, 2, 2, 2, 2, 2, 2, 2, 2, 2, 2, 2, 2, 0, 2, 2, 2, 2, 2, 2, 2, 2, 2, 2, 2, 2, 0, 0, 0, 0, 0, 0, 0, 0, 0, 0, 0, 0, 0, 0, 0, 0, 0, 0, 0, 0, 0, 0, 0, 0, 0, 0, 0, 0, 0, 0, 0, 0, 0, 0, 0, 0, 0, 0, 0, 0, 0, 0, 0, 0, 0, 0, 0, 0, 0, 0, 0, 0, 0, 0, 0, 0, 0, 0, 0, 0, 0, 0, 0, 0, 0, 0, 0, 0, 0, 0, 0, 0, 0, 0, 0, 0, 0, 0, 0, 0, 0, 0, 0, 0, 0, 0, 0, 0, 0, 0, 0, 0, 0, 0, 0, 0, 0, 0, 0, 0, 0, 0, 0, 0, 0, 0, 0, 0, 0, 0, 0, 0, 0, 0, 0, 0, 0, 0, 0, 0, 0, 0, 0, 0, 0, 0, 0, 0, 0, 0, 0, 0, 0, 0, 0, 0, 0, 0, 0, 0, 0, 0, 0, 0, 0, 0, 0, 0, 0, 0, 0, 0, 0, 0, 0, 0, 0, 0, 0, 0, 0, 0, 0, 0, 0, 0, 0, 0, 0, 0, 0, 0, 0, 0, 0, 0, 0, 0, 0, 0, 0, 0, 0, 0, 0, 0, 0, 0, 0, 0, 0, 0, 0, 0, 0, 0, 0, 0, 0, 0, 0, 0, 0, 0, 0, 0, 0, 0, 0, 0, 0, 0, 0, 0, 0, 0, 0, 0, 0, 0, 0, 0, 0, 0, 0, 0])
me_cylinder_001.materials.append(mat_material_002)
me_cylinder_001.materials.append(mat_material_003)
me_cylinder_001.materials.append(mat_material_004)
me_cylinder_001.use_remesh_preserve_volume = False
me_cylinder_001.use_remesh_preserve_attributes = False
me_cylinder_001.use_mirror_vertex_groups = False
me_cylinder_001.update()

# ---- objects
ob_spot = bpy.data.objects.new('Spot', light_spot)
ob_camera = bpy.data.objects.new('Camera', cam_camera_001)
ob_cylinder_001 = bpy.data.objects.new('Cylinder.001', me_cylinder_001)

# ---- transforms, parenting, visibility, modifiers, constraints
ob_spot.location = (-12.76, -2.398, 15.66)
ob_spot.rotation_euler = (-0.5367, -0.5572, 1.103)
ob_spot.lineart.crease_threshold = 0.0
ob_camera.location = (-14.98, 5.754, 0.8859)
ob_camera.rotation_euler = (1.688, 0.04623, -1.929)
ob_camera.lineart.crease_threshold = 0.0
ob_cylinder_001.location = (-0.2066, 5.982, 1.64)
ob_cylinder_001.rotation_euler = (-4.722, -3.157, 9.429)
ob_cylinder_001.lineart.crease_threshold = 0.0
_m = ob_cylinder_001.modifiers.new('Fluid', 'FLUID')
_m.fluid_type = 'EFFECTOR'
_m = ob_cylinder_001.modifiers.new('Subsurf', 'SUBSURF')
_m.uv_smooth = 'PRESERVE_CORNERS'
_m.quality = 2
_m.show_only_control_edges = False
_m = ob_cylinder_001.modifiers.new('Solidify', 'SOLIDIFY')
_m.thickness = 0.025
_m.nonmanifold_thickness_mode = 'FIXED'
_m.nonmanifold_merge_threshold = 0.0003

# ---- collection membership
col_collection_1.objects.link(ob_spot)
col_collection_1.objects.link(ob_camera)
col_collection_1.objects.link(ob_cylinder_001)

# ---- scene / render settings (as saved in the file)
scene.camera = ob_camera
scene.frame_start = 1; scene.frame_end = 250; scene.frame_set(1)
scene.render.engine = 'CYCLES'
scene.render.resolution_percentage = 50
scene.render.dither_intensity = 0.0
scene.cycles.use_denoising = False
scene.cycles.samples = 128
scene.cycles.sampling_pattern = 'TABULATED_SOBOL'
scene.cycles.use_adaptive_sampling = False
scene.cycles.use_light_tree = False
scene.cycles.blur_glossy = 0.0
scene.cycles.sample_clamp_indirect = 0.0
scene.view_settings.view_transform = 'Standard'
bpy.context.view_layer.update()
